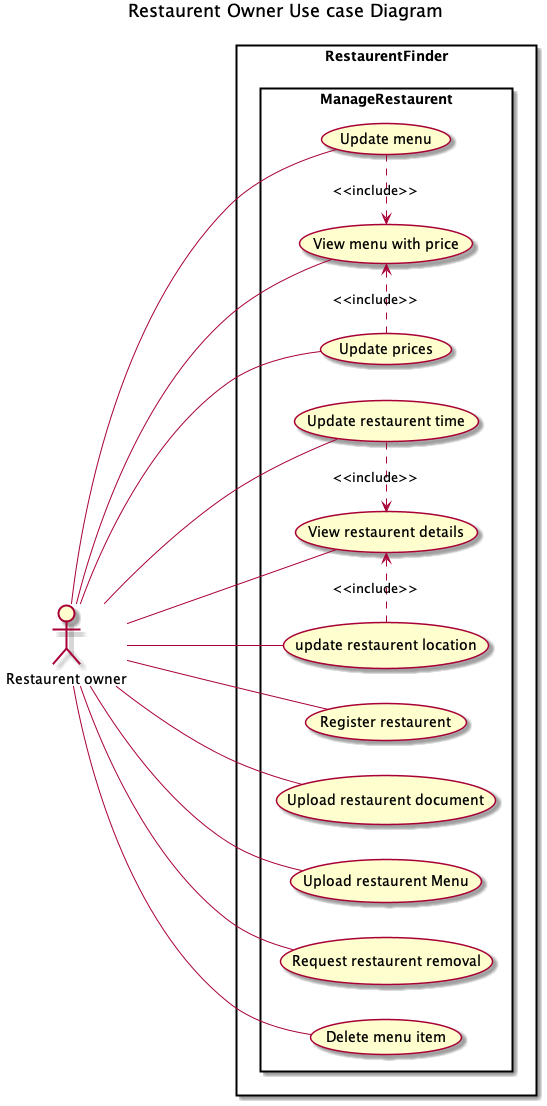

The diagram above was rendered by PlantUML. Its source (embedded in the PNG):
@startuml
title Restaurent Owner Use case Diagram

skinparam actorStyle awesome
left to right direction
actor "Restaurent owner" as ru

rectangle RestaurentFinder {

      rectangle ManageRestaurent{
    usecase "Register restaurent" as regRest
    usecase "Upload restaurent document" as upldRest
    usecase "Upload restaurent Menu" as upldMenu
    usecase "Update restaurent time" as updtTime
    usecase "update restaurent location" as updtLoc
    usecase "View restaurent details" as vwRestDet
    usecase "Update menu" as updtMenu
    usecase "Update prices" as updtPrice
    usecase "View menu with price" as vwMenuP
    usecase "Request restaurent removal" as reqRmvRest
    usecase "Delete menu item" as delMItm
    }
    
}

ru -- delMItm
ru -- reqRmvRest
ru -- regRest
ru -- upldRest
ru -- upldMenu
ru -- vwMenuP
ru -- updtMenu
ru -- updtPrice
(updtMenu) .> (vwMenuP) : <<include>>
(updtPrice) .> (vwMenuP) : <<include>>
ru --- vwRestDet
ru --- updtTime
ru --- updtLoc
(updtTime) .> (vwRestDet) : <<include>>
(updtLoc) .> (vwRestDet) : <<include>>
@enduml